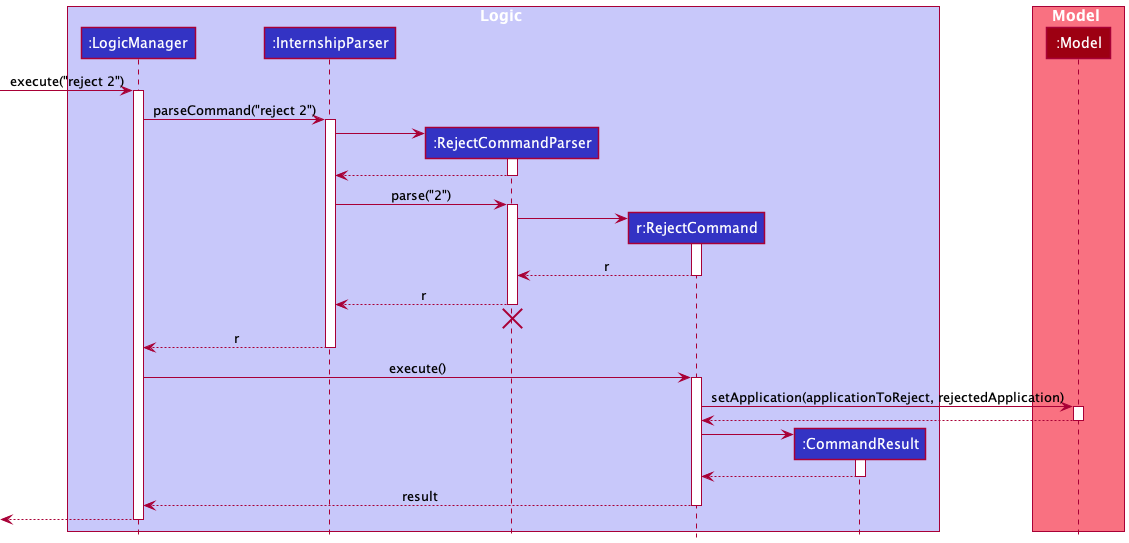

The diagram above was rendered by PlantUML. Its source (embedded in the PNG):
@startuml
!include style.puml

box Logic LOGIC_COLOR_T1
participant ":LogicManager" as LogicManager LOGIC_COLOR
participant ":InternshipParser" as InternshipParser LOGIC_COLOR
participant ":RejectCommandParser" as RejectCommandParser LOGIC_COLOR
participant "r:RejectCommand" as RejectCommand LOGIC_COLOR
participant ":CommandResult" as CommandResult LOGIC_COLOR

end box

box Model MODEL_COLOR_T1
participant ":Model" as Model MODEL_COLOR
end box

[-> LogicManager : execute("reject 2")
activate LogicManager

LogicManager -> InternshipParser : parseCommand("reject 2")
activate InternshipParser

create RejectCommandParser
InternshipParser -> RejectCommandParser
activate RejectCommandParser

RejectCommandParser --> InternshipParser
deactivate RejectCommandParser

InternshipParser -> RejectCommandParser : parse("2")
activate RejectCommandParser

create RejectCommand
RejectCommandParser -> RejectCommand
activate RejectCommand

RejectCommand --> RejectCommandParser : r
deactivate RejectCommand

RejectCommandParser --> InternshipParser : r
deactivate RejectCommandParser
'Hidden arrow to position the destroy marker below the end of the activation bar.
RejectCommandParser -[hidden]-> InternshipParser
destroy RejectCommandParser

InternshipParser --> LogicManager : r
deactivate InternshipParser

LogicManager -> RejectCommand : execute()
activate RejectCommand

RejectCommand -> Model : setApplication(applicationToReject, rejectedApplication)
activate Model

Model --> RejectCommand
deactivate Model

create CommandResult
RejectCommand -> CommandResult
activate CommandResult

CommandResult --> RejectCommand
deactivate CommandResult

RejectCommand --> LogicManager : result
deactivate RejectCommand

[<--LogicManager
deactivate LogicManager
@enduml